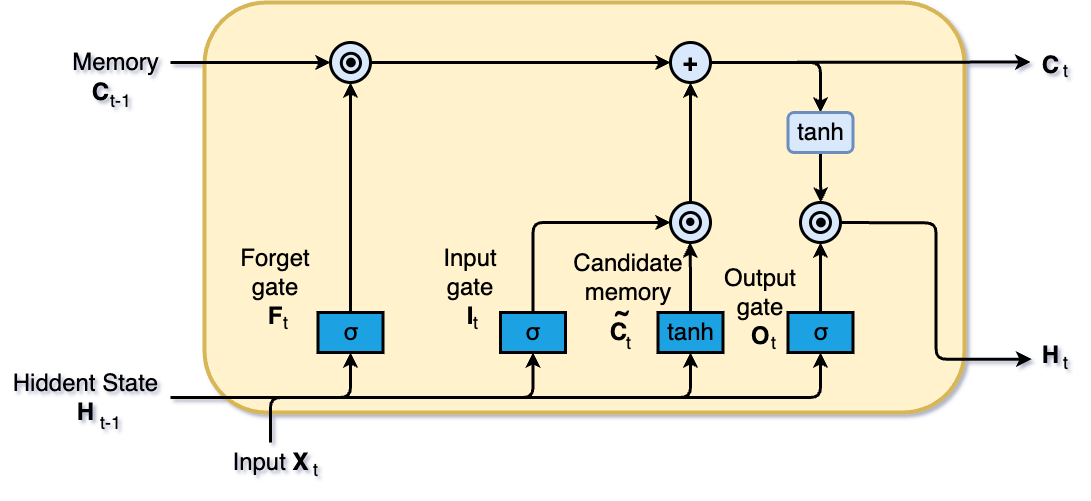

The diagram above was exported from draw.io. Its source (the exported page's mxGraphModel, read from the mxfile embedded in the PNG):
<mxGraphModel dx="2233" dy="2063" grid="1" gridSize="10" guides="1" tooltips="1" connect="1" arrows="1" fold="1" page="1" pageScale="1" pageWidth="827" pageHeight="1169" math="0" shadow="0">
  <root>
    <mxCell id="0" />
    <mxCell id="1" parent="0" />
    <mxCell id="2" value="" style="rounded=1;whiteSpace=wrap;html=1;movable=1;resizable=1;rotatable=1;deletable=1;editable=1;locked=0;connectable=1;fillColor=#fff2cc;strokeColor=#d6b656;strokeWidth=4;" vertex="1" parent="1">
      <mxGeometry x="34" y="-390" width="760" height="410" as="geometry" />
    </mxCell>
    <mxCell id="3" value="" style="ellipse;whiteSpace=wrap;html=1;aspect=fixed;strokeWidth=5;" vertex="1" parent="1">
      <mxGeometry width="10" as="geometry" />
    </mxCell>
    <mxCell id="4" value="" style="group" vertex="1" connectable="0" parent="1">
      <mxGeometry x="630" y="-190" width="40" height="40" as="geometry" />
    </mxCell>
    <mxCell id="5" value="" style="ellipse;whiteSpace=wrap;html=1;aspect=fixed;fillColor=#dae8fc;strokeColor=#000000;container=0;strokeWidth=3;movable=0;resizable=0;rotatable=0;deletable=0;editable=0;locked=1;connectable=0;" vertex="1" parent="4">
      <mxGeometry width="40" height="40" as="geometry" />
    </mxCell>
    <mxCell id="6" value="" style="ellipse;whiteSpace=wrap;html=1;aspect=fixed;strokeWidth=3;fillColor=none;container=0;" vertex="1" parent="4">
      <mxGeometry x="10" y="10" width="20" height="20" as="geometry" />
    </mxCell>
    <mxCell id="7" value="" style="ellipse;whiteSpace=wrap;html=1;aspect=fixed;fillColor=#000000;strokeWidth=3;container=0;" vertex="1" parent="4">
      <mxGeometry x="17.083333333333336" y="16.663333333333334" width="6.666666666666668" height="6.666666666666668" as="geometry" />
    </mxCell>
    <mxCell id="8" style="edgeStyle=orthogonalEdgeStyle;rounded=0;orthogonalLoop=1;jettySize=auto;html=1;exitX=0.5;exitY=1;exitDx=0;exitDy=0;startArrow=classic;startFill=1;endArrow=none;endFill=0;strokeWidth=3;" edge="1" source="11" parent="1">
      <mxGeometry relative="1" as="geometry">
        <mxPoint x="519.8823529411766" y="-150" as="targetPoint" />
      </mxGeometry>
    </mxCell>
    <mxCell id="9" style="edgeStyle=orthogonalEdgeStyle;rounded=0;orthogonalLoop=1;jettySize=auto;html=1;exitX=1;exitY=0.5;exitDx=0;exitDy=0;strokeWidth=3;" edge="1" source="11" parent="1">
      <mxGeometry relative="1" as="geometry">
        <mxPoint x="860" y="-330.46153846153857" as="targetPoint" />
      </mxGeometry>
    </mxCell>
    <mxCell id="10" style="edgeStyle=orthogonalEdgeStyle;rounded=1;orthogonalLoop=1;jettySize=auto;html=1;entryX=0.5;entryY=0;entryDx=0;entryDy=0;strokeWidth=3;elbow=vertical;curved=0;" edge="1" source="11" target="37" parent="1">
      <mxGeometry relative="1" as="geometry" />
    </mxCell>
    <mxCell id="11" value="&lt;font style=&quot;font-size: 25px;&quot;&gt;&lt;b&gt;+&lt;/b&gt;&lt;/font&gt;" style="ellipse;whiteSpace=wrap;html=1;aspect=fixed;fillColor=#dae8fc;strokeColor=#000000;strokeWidth=3;" vertex="1" parent="1">
      <mxGeometry x="500" y="-350" width="40" height="40" as="geometry" />
    </mxCell>
    <mxCell id="12" value="" style="group" vertex="1" connectable="0" parent="1">
      <mxGeometry x="160" y="-350" width="40" height="40" as="geometry" />
    </mxCell>
    <mxCell id="13" style="edgeStyle=orthogonalEdgeStyle;rounded=0;orthogonalLoop=1;jettySize=auto;html=1;exitX=0;exitY=1;exitDx=0;exitDy=0;" edge="1" parent="12" source="14">
      <mxGeometry relative="1" as="geometry">
        <mxPoint x="20" y="40.00000000000023" as="targetPoint" />
      </mxGeometry>
    </mxCell>
    <mxCell id="14" value="" style="ellipse;whiteSpace=wrap;html=1;aspect=fixed;fillColor=#dae8fc;strokeColor=#000000;container=0;strokeWidth=3;" vertex="1" parent="12">
      <mxGeometry width="40" height="40" as="geometry" />
    </mxCell>
    <mxCell id="15" value="" style="ellipse;whiteSpace=wrap;html=1;aspect=fixed;strokeWidth=3;fillColor=none;container=0;" vertex="1" parent="12">
      <mxGeometry x="10.83" y="10.83" width="19.17" height="19.17" as="geometry" />
    </mxCell>
    <mxCell id="16" value="" style="ellipse;whiteSpace=wrap;html=1;aspect=fixed;fillColor=#000000;strokeWidth=3;container=0;" vertex="1" parent="12">
      <mxGeometry x="17.083333333333336" y="16.663333333333334" width="6.666666666666668" height="6.666666666666668" as="geometry" />
    </mxCell>
    <mxCell id="17" style="edgeStyle=orthogonalEdgeStyle;rounded=0;orthogonalLoop=1;jettySize=auto;html=1;exitX=1;exitY=0.5;exitDx=0;exitDy=0;entryX=0;entryY=0.5;entryDx=0;entryDy=0;strokeWidth=3;" edge="1" source="14" target="11" parent="1">
      <mxGeometry relative="1" as="geometry" />
    </mxCell>
    <mxCell id="18" style="edgeStyle=orthogonalEdgeStyle;rounded=0;orthogonalLoop=1;jettySize=auto;html=1;entryX=0;entryY=0.5;entryDx=0;entryDy=0;strokeWidth=3;" edge="1" source="19" target="14" parent="1">
      <mxGeometry relative="1" as="geometry" />
    </mxCell>
    <mxCell id="19" value="&lt;font style=&quot;font-size: 24px;&quot;&gt;Memory&lt;/font&gt;" style="text;html=1;align=center;verticalAlign=middle;resizable=0;points=[];autosize=1;strokeColor=none;fillColor=none;strokeWidth=7;" vertex="1" parent="1">
      <mxGeometry x="-110" y="-350" width="110" height="40" as="geometry" />
    </mxCell>
    <mxCell id="20" value="&lt;font style=&quot;font-size: 24px;&quot;&gt;&lt;b&gt;C&lt;/b&gt;&lt;/font&gt;" style="text;html=1;align=center;verticalAlign=middle;resizable=0;points=[];autosize=1;strokeColor=none;fillColor=none;" vertex="1" parent="1">
      <mxGeometry x="-90" y="-320" width="40" height="40" as="geometry" />
    </mxCell>
    <mxCell id="21" value="&lt;font style=&quot;font-size: 18px;&quot;&gt;t-1&lt;/font&gt;" style="text;html=1;align=center;verticalAlign=middle;resizable=0;points=[];autosize=1;strokeColor=none;fillColor=none;" vertex="1" parent="1">
      <mxGeometry x="-70" y="-312" width="40" height="40" as="geometry" />
    </mxCell>
    <mxCell id="22" value="" style="group" vertex="1" connectable="0" parent="1">
      <mxGeometry x="500" y="-190" width="40" height="40" as="geometry" />
    </mxCell>
    <mxCell id="23" value="" style="ellipse;whiteSpace=wrap;html=1;aspect=fixed;fillColor=#dae8fc;strokeColor=#000000;container=0;strokeWidth=3;movable=0;resizable=0;rotatable=0;deletable=0;editable=0;locked=1;connectable=0;" vertex="1" parent="22">
      <mxGeometry width="40" height="40" as="geometry" />
    </mxCell>
    <mxCell id="24" value="" style="ellipse;whiteSpace=wrap;html=1;aspect=fixed;strokeWidth=3;fillColor=none;container=0;" vertex="1" parent="22">
      <mxGeometry x="10" y="10" width="20" height="20" as="geometry" />
    </mxCell>
    <mxCell id="25" value="" style="ellipse;whiteSpace=wrap;html=1;aspect=fixed;fillColor=#000000;strokeWidth=3;container=0;" vertex="1" parent="22">
      <mxGeometry x="17.083333333333336" y="16.663333333333334" width="5.333333333333335" height="5.333333333333335" as="geometry" />
    </mxCell>
    <mxCell id="26" value="&lt;font style=&quot;font-size: 24px;&quot;&gt;&lt;b&gt;C&lt;/b&gt;&lt;/font&gt;" style="text;html=1;align=center;verticalAlign=middle;resizable=0;points=[];autosize=1;strokeColor=none;fillColor=none;" vertex="1" parent="1">
      <mxGeometry x="860" y="-347" width="40" height="40" as="geometry" />
    </mxCell>
    <mxCell id="27" value="&lt;font style=&quot;font-size: 18px;&quot;&gt;t&lt;/font&gt;" style="text;html=1;align=center;verticalAlign=middle;resizable=0;points=[];autosize=1;strokeColor=none;fillColor=none;" vertex="1" parent="1">
      <mxGeometry x="880" y="-342" width="30" height="40" as="geometry" />
    </mxCell>
    <mxCell id="28" style="edgeStyle=orthogonalEdgeStyle;rounded=0;orthogonalLoop=1;jettySize=auto;html=1;entryX=0.5;entryY=1;entryDx=0;entryDy=0;strokeWidth=3;" edge="1" source="29" target="14" parent="1">
      <mxGeometry relative="1" as="geometry" />
    </mxCell>
    <mxCell id="29" value="σ" style="rounded=0;whiteSpace=wrap;html=1;fillColor=#1ba1e2;fontColor=#000000;strokeColor=#000000;strokeWidth=3;fontSize=24;fontStyle=0" vertex="1" parent="1">
      <mxGeometry x="147.5" y="-80" width="65" height="40" as="geometry" />
    </mxCell>
    <mxCell id="30" style="edgeStyle=orthogonalEdgeStyle;rounded=1;orthogonalLoop=1;jettySize=auto;html=1;exitX=0.5;exitY=0;exitDx=0;exitDy=0;curved=0;strokeWidth=3;" edge="1" source="31" parent="1">
      <mxGeometry relative="1" as="geometry">
        <mxPoint x="500" y="-170" as="targetPoint" />
        <Array as="points">
          <mxPoint x="362" y="-170" />
        </Array>
      </mxGeometry>
    </mxCell>
    <mxCell id="31" value="σ" style="rounded=0;whiteSpace=wrap;html=1;fillColor=#1ba1e2;fontColor=#000000;strokeColor=#000000;strokeWidth=3;fontSize=24;fontStyle=0" vertex="1" parent="1">
      <mxGeometry x="330" y="-80" width="65" height="40" as="geometry" />
    </mxCell>
    <mxCell id="32" style="edgeStyle=orthogonalEdgeStyle;rounded=0;orthogonalLoop=1;jettySize=auto;html=1;exitX=0.5;exitY=0;exitDx=0;exitDy=0;strokeWidth=3;" edge="1" source="33" parent="1">
      <mxGeometry relative="1" as="geometry">
        <mxPoint x="519.608695652174" y="-150" as="targetPoint" />
      </mxGeometry>
    </mxCell>
    <mxCell id="33" value="tanh" style="rounded=0;whiteSpace=wrap;html=1;fillColor=#1ba1e2;fontColor=#000000;strokeColor=#000000;strokeWidth=3;fontSize=24;fontStyle=0" vertex="1" parent="1">
      <mxGeometry x="487.5" y="-80" width="65" height="40" as="geometry" />
    </mxCell>
    <mxCell id="34" style="edgeStyle=orthogonalEdgeStyle;rounded=0;orthogonalLoop=1;jettySize=auto;html=1;exitX=0.5;exitY=0;exitDx=0;exitDy=0;strokeWidth=3;" edge="1" source="35" parent="1">
      <mxGeometry relative="1" as="geometry">
        <mxPoint x="650.04347826087" y="-150" as="targetPoint" />
      </mxGeometry>
    </mxCell>
    <mxCell id="35" value="σ" style="rounded=0;whiteSpace=wrap;html=1;fillColor=#1ba1e2;fontColor=#000000;strokeColor=#000000;strokeWidth=3;fontSize=24;fontStyle=0" vertex="1" parent="1">
      <mxGeometry x="617.5" y="-80" width="65" height="40" as="geometry" />
    </mxCell>
    <mxCell id="36" style="edgeStyle=orthogonalEdgeStyle;rounded=0;orthogonalLoop=1;jettySize=auto;html=1;exitX=0.5;exitY=1;exitDx=0;exitDy=0;strokeWidth=3;" edge="1" source="37" parent="1">
      <mxGeometry relative="1" as="geometry">
        <mxPoint x="650.3333333333335" y="-190" as="targetPoint" />
      </mxGeometry>
    </mxCell>
    <mxCell id="37" value="tanh" style="rounded=1;whiteSpace=wrap;html=1;fillColor=#dae8fc;strokeColor=#6c8ebf;strokeWidth=3;fontSize=24;fontStyle=0" vertex="1" parent="1">
      <mxGeometry x="617.5" y="-280" width="65" height="40" as="geometry" />
    </mxCell>
    <mxCell id="38" value="&lt;font style=&quot;font-size: 24px;&quot;&gt;&lt;b&gt;H&lt;/b&gt;&lt;/font&gt;" style="text;html=1;align=center;verticalAlign=middle;resizable=0;points=[];autosize=1;strokeColor=none;fillColor=none;" vertex="1" parent="1">
      <mxGeometry x="860" y="-57" width="40" height="40" as="geometry" />
    </mxCell>
    <mxCell id="39" style="edgeStyle=orthogonalEdgeStyle;rounded=1;orthogonalLoop=1;jettySize=auto;html=1;entryX=0.025;entryY=0.592;entryDx=0;entryDy=0;entryPerimeter=0;strokeWidth=3;curved=0;" edge="1" target="38" parent="1">
      <mxGeometry relative="1" as="geometry">
        <mxPoint x="860" y="-40" as="targetPoint" />
        <mxPoint x="670" y="-170" as="sourcePoint" />
      </mxGeometry>
    </mxCell>
    <mxCell id="40" value="&lt;font style=&quot;font-size: 18px;&quot;&gt;t&lt;/font&gt;" style="text;html=1;align=center;verticalAlign=middle;resizable=0;points=[];autosize=1;strokeColor=none;fillColor=none;" vertex="1" parent="1">
      <mxGeometry x="880" y="-50" width="30" height="40" as="geometry" />
    </mxCell>
    <mxCell id="41" style="edgeStyle=orthogonalEdgeStyle;rounded=1;orthogonalLoop=1;jettySize=auto;html=1;entryX=0.5;entryY=1;entryDx=0;entryDy=0;strokeWidth=3;curved=0;" edge="1" source="43" target="29" parent="1">
      <mxGeometry relative="1" as="geometry" />
    </mxCell>
    <mxCell id="42" value="" style="group" vertex="1" connectable="0" parent="1">
      <mxGeometry x="50" y="50" width="110" height="47" as="geometry" />
    </mxCell>
    <mxCell id="43" value="&lt;font style=&quot;font-size: 24px;&quot;&gt;Input &lt;b&gt;X&lt;/b&gt;&lt;/font&gt;" style="text;html=1;align=center;verticalAlign=middle;resizable=0;points=[];autosize=1;strokeColor=none;fillColor=none;" vertex="1" parent="42">
      <mxGeometry width="100" height="40" as="geometry" />
    </mxCell>
    <mxCell id="44" value="&lt;font style=&quot;font-size: 18px;&quot;&gt;t&lt;/font&gt;" style="text;html=1;align=center;verticalAlign=middle;resizable=0;points=[];autosize=1;strokeColor=none;fillColor=none;" vertex="1" parent="42">
      <mxGeometry x="80" y="7" width="30" height="40" as="geometry" />
    </mxCell>
    <mxCell id="45" style="edgeStyle=orthogonalEdgeStyle;rounded=1;orthogonalLoop=1;jettySize=auto;html=1;entryX=0.5;entryY=1;entryDx=0;entryDy=0;strokeWidth=3;curved=0;" edge="1" source="48" target="35" parent="1">
      <mxGeometry relative="1" as="geometry">
        <mxPoint x="530" as="targetPoint" />
      </mxGeometry>
    </mxCell>
    <mxCell id="46" style="edgeStyle=orthogonalEdgeStyle;rounded=1;orthogonalLoop=1;jettySize=auto;html=1;entryX=0.5;entryY=1;entryDx=0;entryDy=0;strokeWidth=3;curved=0;" edge="1" source="48" target="31" parent="1">
      <mxGeometry relative="1" as="geometry" />
    </mxCell>
    <mxCell id="47" style="edgeStyle=orthogonalEdgeStyle;rounded=1;orthogonalLoop=1;jettySize=auto;html=1;entryX=0.5;entryY=1;entryDx=0;entryDy=0;strokeWidth=3;curved=0;" edge="1" source="48" target="33" parent="1">
      <mxGeometry relative="1" as="geometry" />
    </mxCell>
    <mxCell id="48" value="&lt;font style=&quot;font-size: 24px;&quot;&gt;Hiddent State&lt;br&gt;&lt;b style=&quot;&quot;&gt;H&lt;/b&gt;&lt;br&gt;&lt;/font&gt;" style="text;html=1;align=center;verticalAlign=middle;resizable=0;points=[];autosize=1;strokeColor=none;fillColor=none;" vertex="1" parent="1">
      <mxGeometry x="-170" y="-30" width="170" height="70" as="geometry" />
    </mxCell>
    <mxCell id="49" value="&lt;font style=&quot;font-size: 18px;&quot;&gt;t-1&lt;/font&gt;" style="text;html=1;align=center;verticalAlign=middle;resizable=0;points=[];autosize=1;strokeColor=none;fillColor=none;" vertex="1" parent="1">
      <mxGeometry x="-80" y="10" width="40" height="40" as="geometry" />
    </mxCell>
    <mxCell id="50" value="&lt;font style=&quot;font-size: 24px;&quot;&gt;Forget&lt;br&gt;gate&lt;br&gt;&lt;b&gt;F&lt;/b&gt;&lt;br&gt;&lt;/font&gt;" style="text;html=1;strokeColor=none;fillColor=none;align=center;verticalAlign=middle;whiteSpace=wrap;rounded=0;" vertex="1" parent="1">
      <mxGeometry x="75" y="-120" width="60" height="30" as="geometry" />
    </mxCell>
    <mxCell id="51" value="&lt;font style=&quot;font-size: 24px;&quot;&gt;Input&lt;br&gt;gate&lt;br&gt;&lt;b&gt;I&lt;/b&gt;&lt;br&gt;&lt;/font&gt;" style="text;html=1;strokeColor=none;fillColor=none;align=center;verticalAlign=middle;whiteSpace=wrap;rounded=0;" vertex="1" parent="1">
      <mxGeometry x="270" y="-120" width="60" height="30" as="geometry" />
    </mxCell>
    <mxCell id="52" value="&lt;font style=&quot;font-size: 24px;&quot;&gt;Candidate&lt;br&gt;memory&lt;br&gt;&lt;/font&gt;" style="text;html=1;strokeColor=none;fillColor=none;align=center;verticalAlign=middle;whiteSpace=wrap;rounded=0;" vertex="1" parent="1">
      <mxGeometry x="427.5" y="-130" width="60" height="30" as="geometry" />
    </mxCell>
    <mxCell id="53" value="&lt;font style=&quot;font-size: 24px;&quot;&gt;Output&lt;br&gt;gate&lt;br&gt;&lt;b&gt;O&lt;/b&gt;&lt;br&gt;&lt;/font&gt;" style="text;html=1;strokeColor=none;fillColor=none;align=center;verticalAlign=middle;whiteSpace=wrap;rounded=0;" vertex="1" parent="1">
      <mxGeometry x="560" y="-100" width="60" height="30" as="geometry" />
    </mxCell>
    <mxCell id="54" value="&lt;font style=&quot;font-size: 24px;&quot;&gt;&amp;nbsp;&lt;font style=&quot;font-size: 24px;&quot;&gt;&lt;b style=&quot;&quot;&gt;~&lt;/b&gt;&lt;/font&gt;&lt;/font&gt;" style="text;html=1;align=center;verticalAlign=middle;resizable=0;points=[];autosize=1;strokeColor=none;fillColor=none;" vertex="1" parent="1">
      <mxGeometry x="427.5" y="-100" width="40" height="40" as="geometry" />
    </mxCell>
    <mxCell id="55" value="&lt;font style=&quot;font-size: 24px;&quot;&gt;&lt;b&gt;C&lt;/b&gt;&lt;/font&gt;" style="text;html=1;align=center;verticalAlign=middle;resizable=0;points=[];autosize=1;strokeColor=none;fillColor=none;" vertex="1" parent="1">
      <mxGeometry x="427.5" y="-80" width="40" height="40" as="geometry" />
    </mxCell>
    <mxCell id="56" value="&lt;font style=&quot;font-size: 18px;&quot;&gt;t&lt;br&gt;&lt;/font&gt;" style="text;html=1;align=center;verticalAlign=middle;resizable=0;points=[];autosize=1;strokeColor=none;fillColor=none;" vertex="1" parent="1">
      <mxGeometry x="100" y="-90" width="30" height="40" as="geometry" />
    </mxCell>
    <mxCell id="57" value="&lt;font style=&quot;font-size: 18px;&quot;&gt;t&lt;br&gt;&lt;/font&gt;" style="text;html=1;align=center;verticalAlign=middle;resizable=0;points=[];autosize=1;strokeColor=none;fillColor=none;" vertex="1" parent="1">
      <mxGeometry x="290" y="-90" width="30" height="40" as="geometry" />
    </mxCell>
    <mxCell id="58" value="&lt;font style=&quot;font-size: 18px;&quot;&gt;t&lt;br&gt;&lt;/font&gt;" style="text;html=1;align=center;verticalAlign=middle;resizable=0;points=[];autosize=1;strokeColor=none;fillColor=none;" vertex="1" parent="1">
      <mxGeometry x="442.5" y="-70" width="30" height="40" as="geometry" />
    </mxCell>
    <mxCell id="59" value="&lt;font style=&quot;font-size: 18px;&quot;&gt;t&lt;br&gt;&lt;/font&gt;" style="text;html=1;align=center;verticalAlign=middle;resizable=0;points=[];autosize=1;strokeColor=none;fillColor=none;" vertex="1" parent="1">
      <mxGeometry x="587.5" y="-70" width="30" height="40" as="geometry" />
    </mxCell>
  </root>
</mxGraphModel>